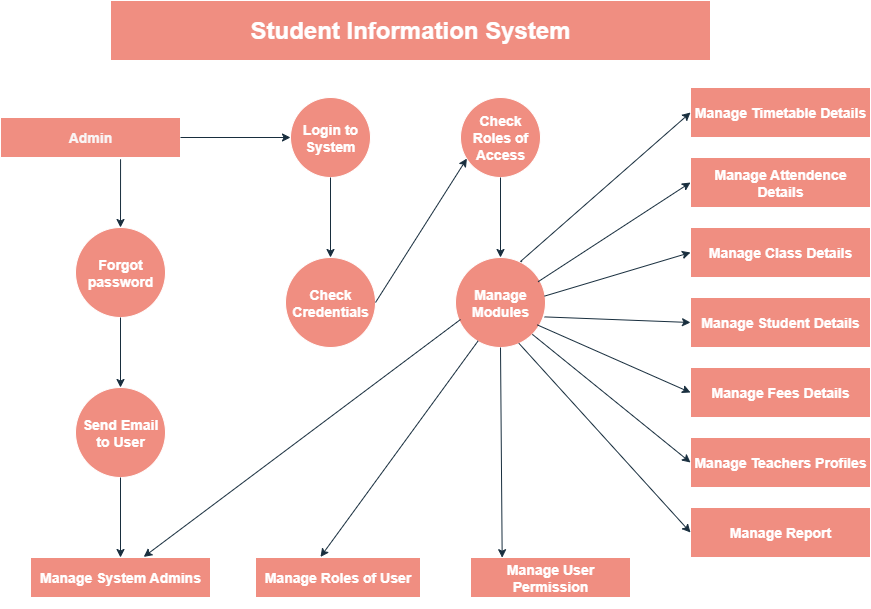

The diagram above was exported from draw.io. Its source (the exported page's mxGraphModel, read from the mxfile embedded in the PNG):
<mxGraphModel dx="1042" dy="562" grid="1" gridSize="10" guides="1" tooltips="1" connect="1" arrows="1" fold="1" page="1" pageScale="1" pageWidth="850" pageHeight="1100" math="0" shadow="0">
  <root>
    <mxCell id="0" />
    <mxCell id="1" parent="0" />
    <mxCell id="kWDWx15YOx12_MC0lroo-3" value="&lt;h3&gt;Admin&lt;/h3&gt;" style="rounded=0;whiteSpace=wrap;html=1;labelBackgroundColor=none;fillColor=#F08E81;strokeColor=#FFFFFF;fontColor=light-dark(#f9f5f5, #d7d7d7);" parent="1" vertex="1">
      <mxGeometry x="30" y="160" width="180" height="40" as="geometry" />
    </mxCell>
    <mxCell id="kWDWx15YOx12_MC0lroo-5" value="&lt;h3&gt;&lt;font style=&quot;color: rgb(255, 255, 255);&quot;&gt;Forgot password&lt;/font&gt;&lt;/h3&gt;" style="ellipse;whiteSpace=wrap;html=1;aspect=fixed;labelBackgroundColor=none;fillColor=#F08E81;strokeColor=#FFFFFF;fontColor=#1A1A1A;" parent="1" vertex="1">
      <mxGeometry x="105" y="270" width="90" height="90" as="geometry" />
    </mxCell>
    <mxCell id="kWDWx15YOx12_MC0lroo-6" value="&lt;h3&gt;&lt;font style=&quot;color: rgb(255, 255, 255);&quot;&gt;Send Email to User&lt;/font&gt;&lt;/h3&gt;" style="ellipse;whiteSpace=wrap;html=1;aspect=fixed;labelBackgroundColor=none;fillColor=#F08E81;strokeColor=#FFFFFF;fontColor=#1A1A1A;" parent="1" vertex="1">
      <mxGeometry x="105" y="430" width="90" height="90" as="geometry" />
    </mxCell>
    <mxCell id="kWDWx15YOx12_MC0lroo-7" value="&lt;h3&gt;&lt;font style=&quot;color: rgb(255, 255, 255);&quot;&gt;Manage System Admins&lt;/font&gt;&lt;/h3&gt;" style="rounded=0;whiteSpace=wrap;html=1;labelBackgroundColor=none;fillColor=#F08E81;strokeColor=#FFFFFF;fontColor=#1A1A1A;" parent="1" vertex="1">
      <mxGeometry x="60" y="600" width="180" height="40" as="geometry" />
    </mxCell>
    <mxCell id="kWDWx15YOx12_MC0lroo-9" value="&lt;h3&gt;&lt;font style=&quot;color: rgb(255, 255, 255);&quot;&gt;Login to System&lt;/font&gt;&lt;/h3&gt;" style="ellipse;whiteSpace=wrap;html=1;aspect=fixed;labelBackgroundColor=none;fillColor=#F08E81;strokeColor=#FFFFFF;fontColor=#1A1A1A;" parent="1" vertex="1">
      <mxGeometry x="320" y="140" width="80" height="80" as="geometry" />
    </mxCell>
    <mxCell id="kWDWx15YOx12_MC0lroo-10" value="&lt;h3&gt;&lt;font style=&quot;color: rgb(255, 255, 255);&quot;&gt;Check Roles of Access&lt;/font&gt;&lt;/h3&gt;" style="ellipse;whiteSpace=wrap;html=1;aspect=fixed;labelBackgroundColor=none;fillColor=#F08E81;strokeColor=#FFFFFF;fontColor=#1A1A1A;" parent="1" vertex="1">
      <mxGeometry x="490" y="140" width="80" height="80" as="geometry" />
    </mxCell>
    <mxCell id="kWDWx15YOx12_MC0lroo-11" value="&lt;h3&gt;&lt;font style=&quot;color: rgb(255, 255, 255);&quot;&gt;Check&lt;br&gt;Credentials&lt;/font&gt;&lt;/h3&gt;" style="ellipse;whiteSpace=wrap;html=1;aspect=fixed;labelBackgroundColor=none;fillColor=#F08E81;strokeColor=#FFFFFF;fontColor=#1A1A1A;" parent="1" vertex="1">
      <mxGeometry x="315" y="300" width="90" height="90" as="geometry" />
    </mxCell>
    <mxCell id="kWDWx15YOx12_MC0lroo-12" value="&lt;h3&gt;&lt;font style=&quot;color: rgb(255, 255, 255);&quot;&gt;Manage Modules&lt;/font&gt;&lt;/h3&gt;" style="ellipse;whiteSpace=wrap;html=1;aspect=fixed;labelBackgroundColor=none;fillColor=#F08E81;strokeColor=#FFFFFF;fontColor=#1A1A1A;" parent="1" vertex="1">
      <mxGeometry x="485" y="300" width="90" height="90" as="geometry" />
    </mxCell>
    <mxCell id="kWDWx15YOx12_MC0lroo-13" value="&lt;h3&gt;&lt;font style=&quot;color: rgb(255, 255, 255);&quot;&gt;Manage Roles of User&lt;/font&gt;&lt;/h3&gt;" style="rounded=0;whiteSpace=wrap;html=1;labelBackgroundColor=none;fillColor=#F08E81;strokeColor=#FFFFFF;fontColor=#1A1A1A;" parent="1" vertex="1">
      <mxGeometry x="285" y="600" width="165" height="40" as="geometry" />
    </mxCell>
    <mxCell id="kWDWx15YOx12_MC0lroo-14" value="&lt;h3&gt;&lt;font style=&quot;color: rgb(255, 255, 255);&quot;&gt;Manage User Permission&lt;/font&gt;&lt;/h3&gt;" style="rounded=0;whiteSpace=wrap;html=1;labelBackgroundColor=none;fillColor=#F08E81;strokeColor=#FFFFFF;fontColor=#1A1A1A;" parent="1" vertex="1">
      <mxGeometry x="500" y="600" width="160" height="40" as="geometry" />
    </mxCell>
    <mxCell id="kWDWx15YOx12_MC0lroo-15" value="&lt;h3&gt;&lt;font style=&quot;color: rgb(255, 255, 255);&quot;&gt;Manage Timetable Details&lt;/font&gt;&lt;/h3&gt;" style="rounded=0;whiteSpace=wrap;html=1;fillColor=#F08E81;fontColor=#1A1A1A;strokeColor=#FFFFFF;labelBackgroundColor=none;" parent="1" vertex="1">
      <mxGeometry x="720" y="130" width="180" height="50" as="geometry" />
    </mxCell>
    <mxCell id="kWDWx15YOx12_MC0lroo-16" value="&lt;h3&gt;&lt;font style=&quot;color: rgb(255, 255, 255);&quot;&gt;Manage Attendence Details&lt;/font&gt;&lt;/h3&gt;" style="rounded=0;whiteSpace=wrap;html=1;strokeColor=#FFFFFF;fontColor=#1A1A1A;fillColor=#F08E81;" parent="1" vertex="1">
      <mxGeometry x="720" y="200" width="180" height="50" as="geometry" />
    </mxCell>
    <mxCell id="kWDWx15YOx12_MC0lroo-17" value="&lt;h3&gt;&lt;font style=&quot;color: rgb(255, 255, 255);&quot;&gt;Manage Class Details&lt;/font&gt;&lt;/h3&gt;" style="rounded=0;whiteSpace=wrap;html=1;strokeColor=#FFFFFF;fontColor=#1A1A1A;fillColor=#F08E81;" parent="1" vertex="1">
      <mxGeometry x="720" y="270" width="180" height="50" as="geometry" />
    </mxCell>
    <mxCell id="kWDWx15YOx12_MC0lroo-18" value="&lt;h3&gt;&lt;font style=&quot;color: rgb(255, 255, 255);&quot;&gt;Manage Student Details&lt;/font&gt;&lt;/h3&gt;" style="rounded=0;whiteSpace=wrap;html=1;strokeColor=#FFFFFF;fontColor=#1A1A1A;fillColor=#F08E81;" parent="1" vertex="1">
      <mxGeometry x="720" y="340" width="180" height="50" as="geometry" />
    </mxCell>
    <mxCell id="kWDWx15YOx12_MC0lroo-19" value="&lt;h3&gt;&lt;font style=&quot;color: rgb(255, 255, 255);&quot;&gt;Manage Fees Details&lt;/font&gt;&lt;/h3&gt;" style="rounded=0;whiteSpace=wrap;html=1;strokeColor=#FFFFFF;fontColor=#1A1A1A;fillColor=#F08E81;" parent="1" vertex="1">
      <mxGeometry x="720" y="410" width="180" height="50" as="geometry" />
    </mxCell>
    <mxCell id="kWDWx15YOx12_MC0lroo-20" value="&lt;h3&gt;&lt;font style=&quot;color: rgb(255, 255, 255);&quot;&gt;Manage Teachers Profiles&lt;/font&gt;&lt;/h3&gt;" style="rounded=0;whiteSpace=wrap;html=1;strokeColor=#FFFFFF;fontColor=#1A1A1A;fillColor=#F08E81;" parent="1" vertex="1">
      <mxGeometry x="720" y="480" width="180" height="50" as="geometry" />
    </mxCell>
    <mxCell id="kWDWx15YOx12_MC0lroo-21" value="&lt;h3&gt;&lt;font style=&quot;color: rgb(255, 255, 255);&quot;&gt;Manage Report&lt;/font&gt;&lt;/h3&gt;" style="rounded=0;whiteSpace=wrap;html=1;strokeColor=#FFFFFF;fontColor=#1A1A1A;fillColor=#F08E81;" parent="1" vertex="1">
      <mxGeometry x="720" y="550" width="180" height="50" as="geometry" />
    </mxCell>
    <mxCell id="kWDWx15YOx12_MC0lroo-23" value="" style="endArrow=classic;html=1;rounded=0;strokeColor=#182E3E;fontColor=#1A1A1A;entryX=0.5;entryY=0;entryDx=0;entryDy=0;exitX=0.667;exitY=1.045;exitDx=0;exitDy=0;exitPerimeter=0;" parent="1" source="kWDWx15YOx12_MC0lroo-3" target="kWDWx15YOx12_MC0lroo-5" edge="1">
      <mxGeometry width="50" height="50" relative="1" as="geometry">
        <mxPoint x="150" y="210" as="sourcePoint" />
        <mxPoint x="200" y="250" as="targetPoint" />
      </mxGeometry>
    </mxCell>
    <mxCell id="kWDWx15YOx12_MC0lroo-24" value="" style="endArrow=classic;html=1;rounded=0;strokeColor=#182E3E;fontColor=#1A1A1A;exitX=0.5;exitY=1;exitDx=0;exitDy=0;entryX=0.5;entryY=0;entryDx=0;entryDy=0;" parent="1" source="kWDWx15YOx12_MC0lroo-5" target="kWDWx15YOx12_MC0lroo-6" edge="1">
      <mxGeometry width="50" height="50" relative="1" as="geometry">
        <mxPoint x="430" y="470" as="sourcePoint" />
        <mxPoint x="480" y="420" as="targetPoint" />
      </mxGeometry>
    </mxCell>
    <mxCell id="kWDWx15YOx12_MC0lroo-25" value="" style="endArrow=classic;html=1;rounded=0;strokeColor=#182E3E;fontColor=#1A1A1A;exitX=0.5;exitY=1;exitDx=0;exitDy=0;entryX=0.5;entryY=0;entryDx=0;entryDy=0;" parent="1" source="kWDWx15YOx12_MC0lroo-6" target="kWDWx15YOx12_MC0lroo-7" edge="1">
      <mxGeometry width="50" height="50" relative="1" as="geometry">
        <mxPoint x="430" y="470" as="sourcePoint" />
        <mxPoint x="480" y="420" as="targetPoint" />
      </mxGeometry>
    </mxCell>
    <mxCell id="kWDWx15YOx12_MC0lroo-26" value="" style="endArrow=classic;html=1;rounded=0;strokeColor=#182E3E;fontColor=#1A1A1A;exitX=1;exitY=0.5;exitDx=0;exitDy=0;entryX=0;entryY=0.5;entryDx=0;entryDy=0;" parent="1" source="kWDWx15YOx12_MC0lroo-3" target="kWDWx15YOx12_MC0lroo-9" edge="1">
      <mxGeometry width="50" height="50" relative="1" as="geometry">
        <mxPoint x="430" y="310" as="sourcePoint" />
        <mxPoint x="480" y="260" as="targetPoint" />
      </mxGeometry>
    </mxCell>
    <mxCell id="kWDWx15YOx12_MC0lroo-27" value="" style="endArrow=classic;html=1;rounded=0;strokeColor=#182E3E;fontColor=#1A1A1A;exitX=0.5;exitY=1;exitDx=0;exitDy=0;entryX=0.5;entryY=0;entryDx=0;entryDy=0;" parent="1" source="kWDWx15YOx12_MC0lroo-9" target="kWDWx15YOx12_MC0lroo-11" edge="1">
      <mxGeometry width="50" height="50" relative="1" as="geometry">
        <mxPoint x="430" y="310" as="sourcePoint" />
        <mxPoint x="480" y="260" as="targetPoint" />
      </mxGeometry>
    </mxCell>
    <mxCell id="kWDWx15YOx12_MC0lroo-28" value="" style="endArrow=classic;html=1;rounded=0;strokeColor=#182E3E;fontColor=#1A1A1A;exitX=1;exitY=0.5;exitDx=0;exitDy=0;entryX=0.08;entryY=0.763;entryDx=0;entryDy=0;entryPerimeter=0;" parent="1" source="kWDWx15YOx12_MC0lroo-11" target="kWDWx15YOx12_MC0lroo-10" edge="1">
      <mxGeometry width="50" height="50" relative="1" as="geometry">
        <mxPoint x="430" y="310" as="sourcePoint" />
        <mxPoint x="480" y="260" as="targetPoint" />
      </mxGeometry>
    </mxCell>
    <mxCell id="kWDWx15YOx12_MC0lroo-29" value="" style="endArrow=classic;html=1;rounded=0;strokeColor=#182E3E;fontColor=#1A1A1A;exitX=0.5;exitY=1;exitDx=0;exitDy=0;entryX=0.5;entryY=0;entryDx=0;entryDy=0;" parent="1" source="kWDWx15YOx12_MC0lroo-10" target="kWDWx15YOx12_MC0lroo-12" edge="1">
      <mxGeometry width="50" height="50" relative="1" as="geometry">
        <mxPoint x="430" y="310" as="sourcePoint" />
        <mxPoint x="480" y="260" as="targetPoint" />
      </mxGeometry>
    </mxCell>
    <mxCell id="kWDWx15YOx12_MC0lroo-30" value="" style="endArrow=classic;html=1;rounded=0;strokeColor=#182E3E;fontColor=#1A1A1A;exitX=0.5;exitY=1;exitDx=0;exitDy=0;entryX=0.198;entryY=0.005;entryDx=0;entryDy=0;entryPerimeter=0;" parent="1" source="kWDWx15YOx12_MC0lroo-12" target="kWDWx15YOx12_MC0lroo-14" edge="1">
      <mxGeometry width="50" height="50" relative="1" as="geometry">
        <mxPoint x="430" y="410" as="sourcePoint" />
        <mxPoint x="480" y="360" as="targetPoint" />
      </mxGeometry>
    </mxCell>
    <mxCell id="kWDWx15YOx12_MC0lroo-31" value="" style="endArrow=classic;html=1;rounded=0;strokeColor=#182E3E;fontColor=#1A1A1A;exitX=0.251;exitY=0.927;exitDx=0;exitDy=0;exitPerimeter=0;entryX=0.394;entryY=-0.015;entryDx=0;entryDy=0;entryPerimeter=0;" parent="1" source="kWDWx15YOx12_MC0lroo-12" target="kWDWx15YOx12_MC0lroo-13" edge="1">
      <mxGeometry width="50" height="50" relative="1" as="geometry">
        <mxPoint x="430" y="410" as="sourcePoint" />
        <mxPoint x="360" y="590" as="targetPoint" />
      </mxGeometry>
    </mxCell>
    <mxCell id="kWDWx15YOx12_MC0lroo-32" value="" style="endArrow=classic;html=1;rounded=0;strokeColor=#182E3E;fontColor=#1A1A1A;entryX=0.629;entryY=-0.015;entryDx=0;entryDy=0;entryPerimeter=0;" parent="1" target="kWDWx15YOx12_MC0lroo-7" edge="1">
      <mxGeometry width="50" height="50" relative="1" as="geometry">
        <mxPoint x="490" y="362" as="sourcePoint" />
        <mxPoint x="480" y="360" as="targetPoint" />
      </mxGeometry>
    </mxCell>
    <mxCell id="kWDWx15YOx12_MC0lroo-34" value="" style="endArrow=classic;html=1;rounded=0;strokeColor=#182E3E;fontColor=#1A1A1A;entryX=0;entryY=0.5;entryDx=0;entryDy=0;exitX=0.74;exitY=0.047;exitDx=0;exitDy=0;exitPerimeter=0;" parent="1" source="kWDWx15YOx12_MC0lroo-12" target="kWDWx15YOx12_MC0lroo-15" edge="1">
      <mxGeometry width="50" height="50" relative="1" as="geometry">
        <mxPoint x="430" y="410" as="sourcePoint" />
        <mxPoint x="480" y="360" as="targetPoint" />
        <Array as="points">
          <mxPoint x="550" y="304" />
        </Array>
      </mxGeometry>
    </mxCell>
    <mxCell id="kWDWx15YOx12_MC0lroo-35" value="" style="endArrow=classic;html=1;rounded=0;strokeColor=#182E3E;fontColor=#1A1A1A;entryX=0;entryY=0.5;entryDx=0;entryDy=0;exitX=0.918;exitY=0.269;exitDx=0;exitDy=0;exitPerimeter=0;" parent="1" source="kWDWx15YOx12_MC0lroo-12" target="kWDWx15YOx12_MC0lroo-16" edge="1">
      <mxGeometry width="50" height="50" relative="1" as="geometry">
        <mxPoint x="570" y="320" as="sourcePoint" />
        <mxPoint x="480" y="360" as="targetPoint" />
      </mxGeometry>
    </mxCell>
    <mxCell id="kWDWx15YOx12_MC0lroo-36" value="" style="endArrow=classic;html=1;rounded=0;strokeColor=#182E3E;fontColor=#1A1A1A;entryX=0;entryY=0.5;entryDx=0;entryDy=0;exitX=0.989;exitY=0.429;exitDx=0;exitDy=0;exitPerimeter=0;" parent="1" source="kWDWx15YOx12_MC0lroo-12" target="kWDWx15YOx12_MC0lroo-17" edge="1">
      <mxGeometry width="50" height="50" relative="1" as="geometry">
        <mxPoint x="430" y="410" as="sourcePoint" />
        <mxPoint x="710" y="330" as="targetPoint" />
      </mxGeometry>
    </mxCell>
    <mxCell id="kWDWx15YOx12_MC0lroo-37" value="" style="endArrow=classic;html=1;rounded=0;strokeColor=#182E3E;fontColor=#1A1A1A;entryX=0;entryY=0.5;entryDx=0;entryDy=0;exitX=0.989;exitY=0.66;exitDx=0;exitDy=0;exitPerimeter=0;" parent="1" source="kWDWx15YOx12_MC0lroo-12" target="kWDWx15YOx12_MC0lroo-18" edge="1">
      <mxGeometry width="50" height="50" relative="1" as="geometry">
        <mxPoint x="430" y="410" as="sourcePoint" />
        <mxPoint x="480" y="360" as="targetPoint" />
        <Array as="points" />
      </mxGeometry>
    </mxCell>
    <mxCell id="kWDWx15YOx12_MC0lroo-38" value="" style="endArrow=classic;html=1;rounded=0;strokeColor=#182E3E;fontColor=#1A1A1A;exitX=0.909;exitY=0.749;exitDx=0;exitDy=0;entryX=0;entryY=0.5;entryDx=0;entryDy=0;exitPerimeter=0;" parent="1" source="kWDWx15YOx12_MC0lroo-12" target="kWDWx15YOx12_MC0lroo-19" edge="1">
      <mxGeometry width="50" height="50" relative="1" as="geometry">
        <mxPoint x="430" y="410" as="sourcePoint" />
        <mxPoint x="480" y="360" as="targetPoint" />
      </mxGeometry>
    </mxCell>
    <mxCell id="kWDWx15YOx12_MC0lroo-39" value="" style="endArrow=classic;html=1;rounded=0;strokeColor=#182E3E;fontColor=#1A1A1A;entryX=0;entryY=0.5;entryDx=0;entryDy=0;exitX=1;exitY=1;exitDx=0;exitDy=0;" parent="1" source="kWDWx15YOx12_MC0lroo-12" target="kWDWx15YOx12_MC0lroo-20" edge="1">
      <mxGeometry width="50" height="50" relative="1" as="geometry">
        <mxPoint x="430" y="410" as="sourcePoint" />
        <mxPoint x="480" y="360" as="targetPoint" />
      </mxGeometry>
    </mxCell>
    <mxCell id="kWDWx15YOx12_MC0lroo-40" value="" style="endArrow=classic;html=1;rounded=0;strokeColor=#182E3E;fontColor=#1A1A1A;entryX=0;entryY=0.5;entryDx=0;entryDy=0;exitX=0.704;exitY=0.953;exitDx=0;exitDy=0;exitPerimeter=0;" parent="1" source="kWDWx15YOx12_MC0lroo-12" target="kWDWx15YOx12_MC0lroo-21" edge="1">
      <mxGeometry width="50" height="50" relative="1" as="geometry">
        <mxPoint x="430" y="410" as="sourcePoint" />
        <mxPoint x="480" y="360" as="targetPoint" />
      </mxGeometry>
    </mxCell>
    <mxCell id="kWDWx15YOx12_MC0lroo-41" value="Text" style="text;html=1;align=center;verticalAlign=middle;resizable=0;points=[];autosize=1;strokeColor=none;fillColor=none;fontColor=#1A1A1A;" parent="1" vertex="1">
      <mxGeometry x="425" y="58" width="50" height="30" as="geometry" />
    </mxCell>
    <mxCell id="kWDWx15YOx12_MC0lroo-42" value="&lt;h1&gt;Student Information System&lt;/h1&gt;" style="rounded=0;whiteSpace=wrap;html=1;strokeColor=#FFFFFF;fontColor=light-dark(#ffffff, #d7d7d7);fillColor=#F08E81;" parent="1" vertex="1">
      <mxGeometry x="140" y="43" width="600" height="60" as="geometry" />
    </mxCell>
  </root>
</mxGraphModel>